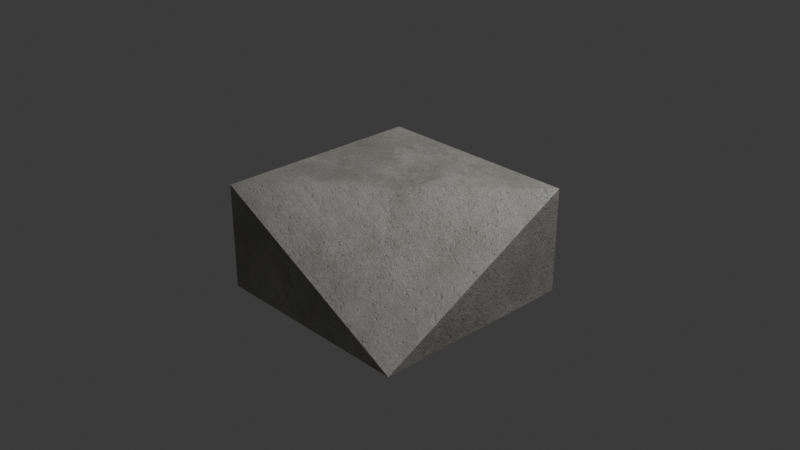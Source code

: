 # Source: Bank_2_x_2_x1_corner_in.blend  (saved by Blender 5.2.45; exported with 4.5.12 LTS)
import bpy
from mathutils import Matrix  # noqa: F401  (used for matrix-valued properties, if any)

bpy.ops.wm.read_factory_settings(use_empty=True)
scene = bpy.context.scene
scene.name = 'Scene'

# ---- collections
col_collection = bpy.data.collections.new('Collection'); scene.collection.children.link(col_collection)

# ---- images (referenced by path relative to the original .blend; pixels are not part of the script)
import os
ASSET_DIR = os.environ.get("B2B_ASSET_DIR", "")  # directory of the original .blend (textures are referenced by path, not embedded)
HERE = os.path.dirname(os.path.abspath(__file__))  # packed textures are extracted next to this script under _unpacked/

def load_image(name, relpath, width, height, colorspace="sRGB"):
    """Load a texture the original file referenced (path relative to the .blend, or extracted next to this script)."""
    p = next((c for c in (os.path.join(HERE, relpath), os.path.join(ASSET_DIR, relpath)) if relpath and os.path.exists(c)), "")
    if p:
        img = bpy.data.images.load(p, check_existing=True)
        img.name = name
    else:  # same state as the original file: an image datablock whose file is absent (Cycles renders it pink)
        img = bpy.data.images.new(name, width, height)
        img.source = "FILE"
        img.filepath = "//" + (relpath or name)
    img.colorspace_settings.name = colorspace
    return img
img_betonbasecolor_jpg = load_image('betonbasecolor.jpg', '_unpacked/betonbasecolor.297c9c9d.jpg', 2048, 2048, 'sRGB')
img_betonroughness_jpg = load_image('betonroughness.jpg', '_unpacked/betonroughness.c0554668.jpg', 2048, 2048, 'Non-Color')
img_betonheight_jpg = load_image('betonheight.jpg', '_unpacked/betonheight.f189158e.jpg', 2048, 2048, 'Non-Color')
img_betonnormal_jpg = load_image('betonnormal.jpg', '_unpacked/betonnormal.05b7e910.jpg', 2048, 2048, 'Non-Color')
img_betonambientocclusion_jpg = load_image('betonambientocclusion.jpg', '_unpacked/betonambientocclusion.1530d23e.jpg', 2048, 2048, 'Non-Color')

# ---- materials (node trees are filled in below, after node groups)
mat_concrete = bpy.data.materials.new('Concrete')
mat_concrete.displacement_method = 'BOTH'
mat_concrete.use_backface_culling_lightprobe_volume = False
mat_concrete.diffuse_color = (0.0, 0.0, 0.0, 1.0)
mat_concrete.roughness = 0.5528
mat_concrete.specular_intensity = 1.0
mat_concrete.metallic = 1.0

# ---- material node trees
mat_concrete.use_nodes = True; mat_concrete.node_tree.nodes.clear()
_N = mat_concrete.node_tree.nodes; _L = mat_concrete.node_tree.links
n0 = _N.new('NodeFrame'); n0.name = 'Frame'; n0.location = (-1522, 344)
n0.label = 'Mapping'
n0.width = 400
n1 = _N.new('NodeFrame'); n1.name = 'Frame.001'; n1.location = (-947, 358)
n1.label = 'Textures'
n1.width = 433
n2 = _N.new('ShaderNodeOutputMaterial'); n2.name = 'Material Output'; n2.location = (573, 310)
n3 = _N.new('ShaderNodeDisplacement'); n3.name = 'Displacement'; n3.location = (58, -467)
n3.inputs[2].default_value = 0.04
n4 = _N.new('ShaderNodeMapping'); n4.name = 'Mapping'; n4.location = (230, -36)
n5 = _N.new('ShaderNodeTexCoord'); n5.name = 'Texture Coordinate'; n5.location = (30, -36)
n6 = _N.new('ShaderNodeMix'); n6.name = 'Mix'; n6.location = (-176, 276)
n6.data_type = 'RGBA'
n6.blend_type = 'MULTIPLY'
n6.inputs[7].default_value = (0.02629, 0.02629, 0.02629, 1.0)
n7 = _N.new('ShaderNodeHueSaturation'); n7.name = 'Hue Saturation Value'; n7.location = (-519, 255)
n8 = _N.new('ShaderNodeNormalMap'); n8.name = 'Normal Map'; n8.location = (-475, -248)
n8.inputs[0].default_value = 3.0
n9 = _N.new('ShaderNodeGamma'); n9.name = 'Gamma'; n9.location = (-402, -1)
n9.inputs[1].default_value = 1.2
n10 = _N.new('ShaderNodeGamma'); n10.name = 'Gamma.001'; n10.location = (-198, -666)
n10.inputs[1].default_value = 2.0
n11 = _N.new('NodeReroute'); n11.name = 'Reroute'; n11.location = (35, -426)
n11.width = 10
n11.socket_idname = 'NodeSocketVector'
n12 = _N.new('ShaderNodeTexImage'); n12.name = 'Image Texture.001'; n12.location = (85, -36)
n12.label = 'Base Color'
n12.width = 317
n12.image = img_betonbasecolor_jpg
n13 = _N.new('ShaderNodeTexImage'); n13.name = 'Image Texture.002'; n13.location = (85, -316)
n13.label = 'Roughness'
n13.width = 317
n13.image = img_betonroughness_jpg
n14 = _N.new('ShaderNodeTexImage'); n14.name = 'Image Texture'; n14.location = (-864, -539)
n14.width = 328
n14.image = img_betonheight_jpg
n15 = _N.new('ShaderNodeTexImage'); n15.name = 'Image Texture.003'; n15.location = (85, -596)
n15.label = 'Normal'
n15.width = 317
n15.image = img_betonnormal_jpg
n16 = _N.new('ShaderNodeTexImage'); n16.name = 'Image Texture.004'; n16.location = (-864, -864)
n16.width = 349
n16.image = img_betonambientocclusion_jpg
n17 = _N.new('ShaderNodeBsdfPrincipled'); n17.name = 'Principled BSDF'; n17.location = (49, 89)
n17.distribution = 'GGX'
n17.subsurface_method = 'RANDOM_WALK_SKIN'
n17.inputs[3].default_value = 1.45
n17.inputs[13].default_value = 1.0
n17.inputs[27].default_value = (0.0, 0.0, 0.0, 1.0)
n18 = _N.new('ShaderNodeInvert'); n18.name = 'Invert Color'; n18.location = (-426, -801)
n4.parent = n0
n5.parent = n0
n11.parent = n1
n12.parent = n1
n13.parent = n1
n15.parent = n1
_L.new(n17.outputs[0], n2.inputs[0])
_L.new(n9.outputs[0], n17.inputs[2])
_L.new(n15.outputs[0], n8.inputs[1])
_L.new(n8.outputs[0], n17.inputs[5])
_L.new(n11.outputs[0], n12.inputs[0])
_L.new(n11.outputs[0], n13.inputs[0])
_L.new(n11.outputs[0], n15.inputs[0])
_L.new(n4.outputs[0], n11.inputs[0])
_L.new(n5.outputs[2], n4.inputs[0])
_L.new(n12.outputs[0], n7.inputs[4])
_L.new(n13.outputs[0], n9.inputs[0])
_L.new(n11.outputs[0], n14.inputs[0])
_L.new(n14.outputs[0], n3.inputs[0])
_L.new(n11.outputs[0], n16.inputs[0])
_L.new(n7.outputs[0], n6.inputs[6])
_L.new(n6.outputs[2], n17.inputs[0])
_L.new(n18.outputs[0], n10.inputs[0])
_L.new(n10.outputs[0], n6.inputs[0])
_L.new(n16.outputs[0], n18.inputs[1])
n2.is_active_output = True

# ---- world
world_world = bpy.data.worlds.new('World'); scene.world = world_world
world_world.use_nodes = True; world_world.node_tree.nodes.clear()
_N = world_world.node_tree.nodes; _L = world_world.node_tree.links
n0 = _N.new('ShaderNodeOutputWorld'); n0.name = 'World Output'; n0.location = (200, 100)
n1 = _N.new('ShaderNodeBackground'); n1.name = 'Background'; n1.location = (-200, 100)
n1.inputs[0].default_value = (0.05088, 0.05088, 0.05088, 1.0)
_L.new(n1.outputs[0], n0.inputs[0])
n0.is_active_output = True
world_world.color = (0.05088, 0.05088, 0.05088)
world_world.sun_shadow_jitter_overblur = 0.0

# ---- cameras
cam_camera = bpy.data.cameras.new('Camera')
cam_camera.clip_end = 100.0
cam_camera.ortho_scale = 7.314

# ---- lights
light_light = bpy.data.lights.new('Light', 'POINT')
light_light.energy = 1000.0
light_light.shadow_soft_size = 0.1

# ---- meshes
me_plane = bpy.data.meshes.new('Plane')
me_plane.from_pydata([(-1.0, -1.0, 0.0), (1.0, -1.0, 0.0), (-1.0, 1.0, 0.0), (1.0, 1.0, 0.0), (-1.0, 1.0, 1.0), (-1.0, -1.0, 1.0), (1.0, 1.0, 1.0), (1.0, -1.0, 0.0)], [], [(0, 2, 3, 1), (3, 2, 4, 6), (2, 0, 5, 4), (4, 5, 6), (6, 5, 7), (1, 7, 5, 0), (3, 6, 7, 1)])
_uv = me_plane.uv_layers.new(name='UVMap')
_uv.uv.foreach_set('vector', [5.628e-08, 4.249e-15, 0.4721, 3.565e-08, 0.4721, 0.4721, 2.064e-08, 0.4721, 0.7082, -2.815e-09, 0.7082, 0.4721, 0.4721, 0.4721, 0.4721, -2.064e-08, 0.9443, 9.368e-10, 0.9443, 0.4721, 0.7082, 0.4721, 0.7082, -1.689e-08, 0.4721, 0.9443, 1.313e-08, 0.9443, 0.4721, 0.4721, 0.4721, 0.4721, 1.313e-08, 0.9443, 4.878e-08, 0.4721, 0.4721, 1.0, 0.4721, 1.0, 0.4721, 0.4721, 0.6833, 0.5777, 0.6833, 0.5777, 0.8944, 0.4721, 0.8944, 1.0, 0.8944, 1.0])
me_plane.materials.append(mat_concrete)
me_plane.update()

# ---- objects
ob_light = bpy.data.objects.new('Light', light_light)
ob_camera = bpy.data.objects.new('Camera', cam_camera)
ob_plane = bpy.data.objects.new('Plane', me_plane)

# ---- transforms, parenting, visibility, modifiers, constraints
ob_light.location = (4.076, 1.005, 5.904)
ob_light.rotation_euler = (0.6503, 0.05522, 1.866)
ob_light.lock_rotations_4d = False
ob_light.empty_display_type = 'ARROWS'
ob_light.color = (0.0, 0.0, 0.0, 0.0)
ob_light.lineart.crease_threshold = 0.0
ob_camera.location = (7.359, -6.926, 4.958)
ob_camera.rotation_euler = (1.109, 0.0, 0.8149)
ob_camera.lock_rotations_4d = False
ob_camera.empty_display_type = 'ARROWS'
ob_camera.color = (0.0, 0.0, 0.0, 0.0)
ob_camera.display_type = 'WIRE'
ob_camera.lineart.crease_threshold = 0.0
ob_plane.location = (1.0, -1.0, 0.0)

# ---- collection membership
col_collection.objects.link(ob_light)
col_collection.objects.link(ob_camera)
col_collection.objects.link(ob_plane)

# ---- scene / render settings (as saved in the file)
scene.camera = ob_camera
scene.frame_start = 1; scene.frame_end = 250; scene.frame_set(1)
scene.render.engine = 'BLENDER_EEVEE_NEXT'
scene.render.bake_bias = 0.0
scene.render.bake_samples = 0
scene.eevee.fast_gi_thickness_far = 0.0
bpy.context.view_layer.update()
